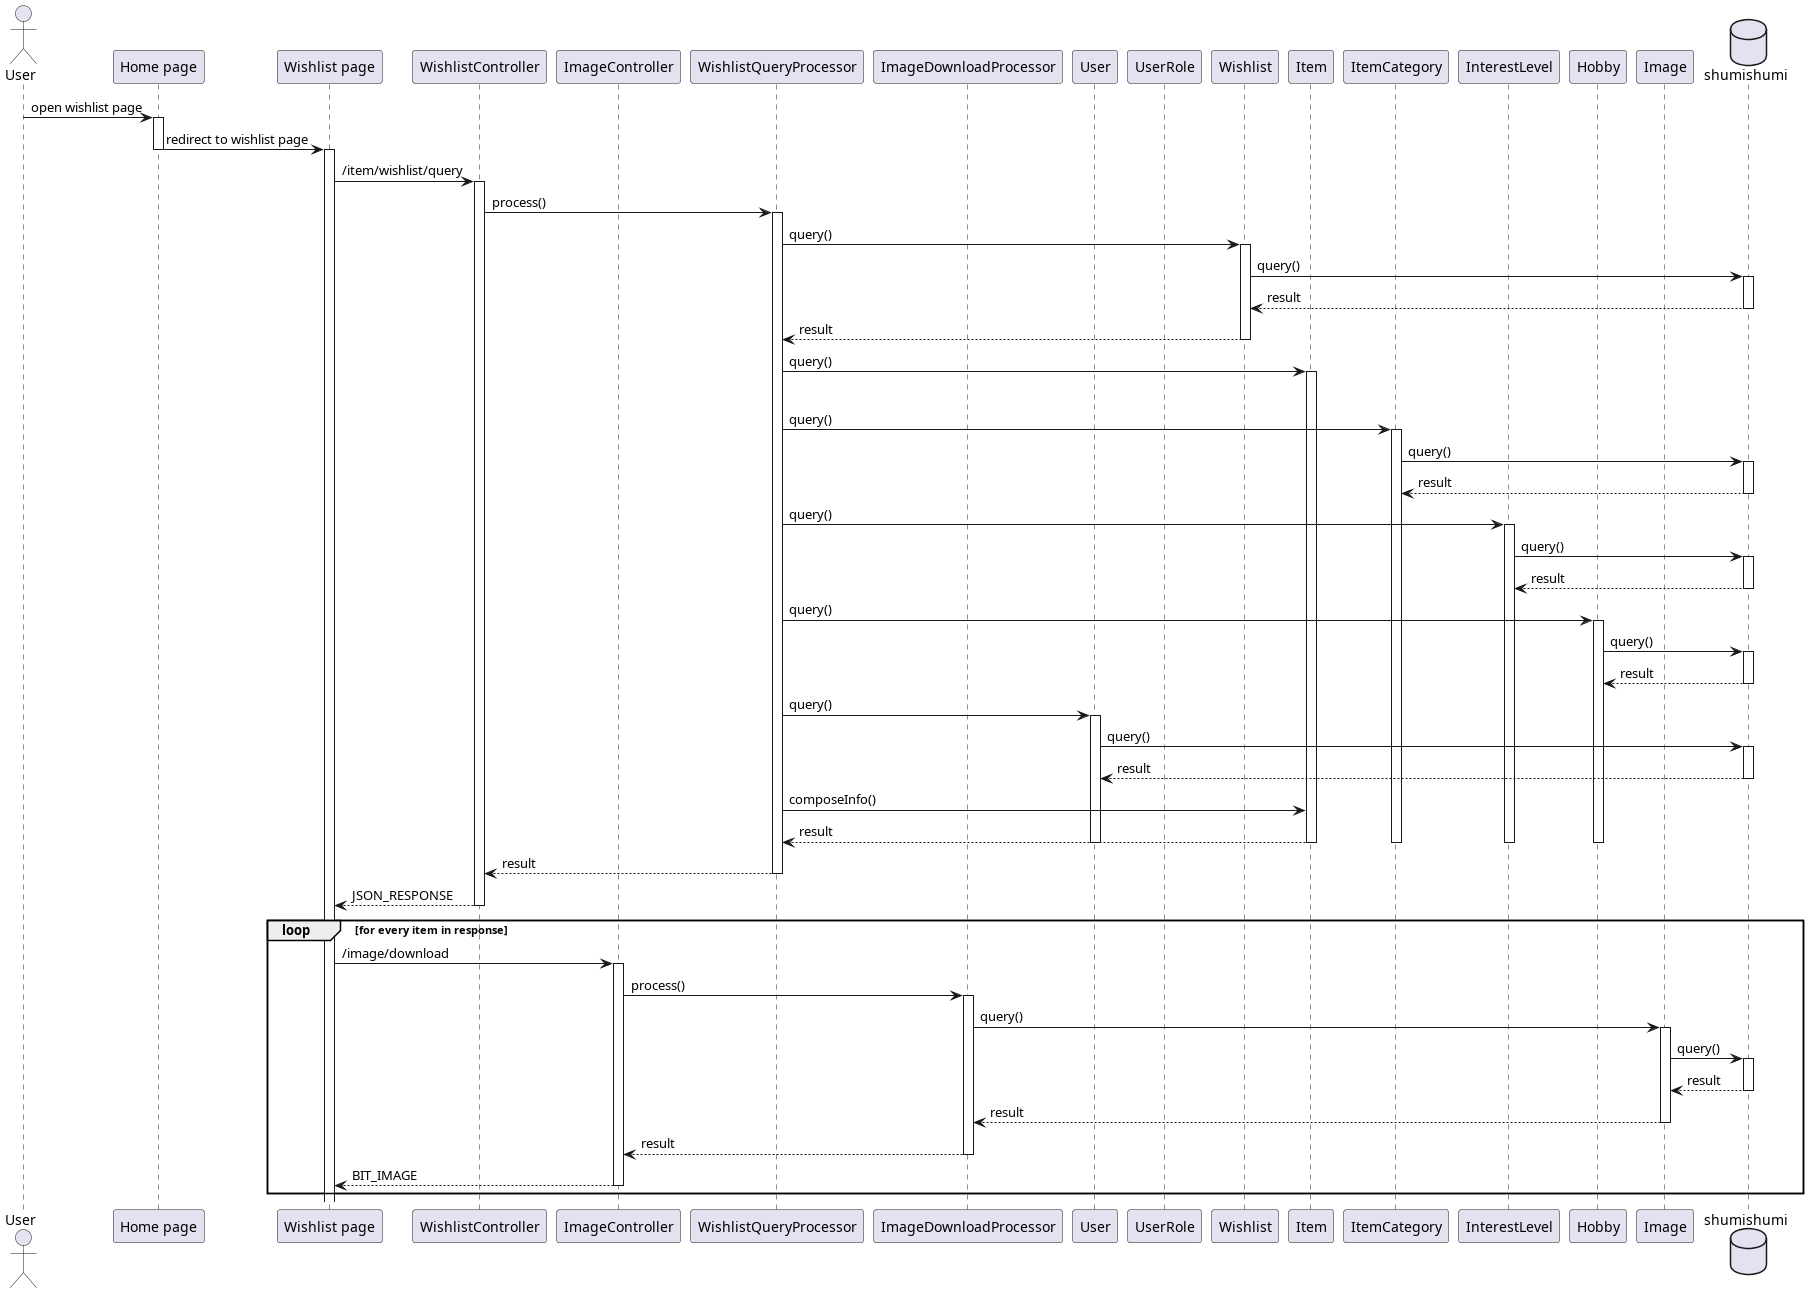

The diagram above was rendered by PlantUML. Its source (embedded in the PNG):
@startuml query wishlist
'autonumber 1.1.1

actor User as u

' Box "front end"
participant "Home page" as home
participant "Wishlist page" as wishlist
' end box

' Box "back end"
participant WishlistController as wc
participant ImageController as imc

participant WishlistQueryProcessor as wproc
participant ImageDownloadProcessor as downproc

participant User as um
participant UserRole as urm

participant Wishlist as wm
participant Item as im
participant ItemCategory as icm
participant InterestLevel as ilm
participant Hobby as hm

participant Image as img
' end box

database shumishumi as db

u -> home++ : open wishlist page
home -> wishlist --++ : redirect to wishlist page

wishlist -> wc++ : /item/wishlist/query
wc -> wproc++ : process()
wproc -> wm++ : query()
wm -> db++ : query()
return result
return result

wproc -> im++ : query()
loop for every item in result
wproc -> icm++ : query()
icm -> db++: query()
return result

wproc -> ilm++ : query()
ilm -> db++: query()
return result

wproc -> hm++ : query()
hm -> db++: query()
return result
wproc -> um++ : query()
um -> db++: query()
return result
wproc -> im : composeInfo()
wproc <-- im-- : result
deactivate um
deactivate icm
deactivate ilm
deactivate hm

return result
return JSON_RESPONSE

loop for every item in response
    wishlist -> imc++ : /image/download
    imc -> downproc++ : process()
    downproc -> img++ : query()
    img -> db++ : query()
    return result
    return result
    return result
    return BIT_IMAGE
end

@enduml